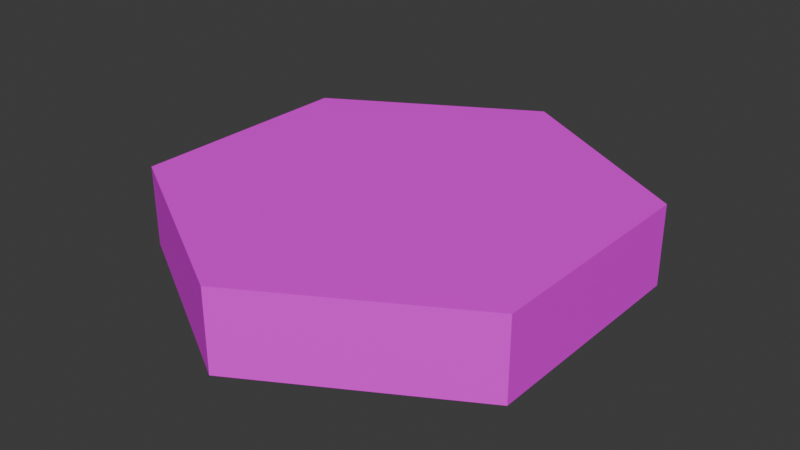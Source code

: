 # Source: models.blend  (saved by Blender 5.0.119; exported with 4.5.12 LTS)
import bpy
from mathutils import Matrix  # noqa: F401  (used for matrix-valued properties, if any)

bpy.ops.wm.read_factory_settings(use_empty=True)
scene = bpy.context.scene
scene.name = 'Scene'

# ---- collections
col_collection = bpy.data.collections.new('Collection'); scene.collection.children.link(col_collection)

# ---- images (referenced by path relative to the original .blend; pixels are not part of the script)
import os
ASSET_DIR = os.environ.get("B2B_ASSET_DIR", "")  # directory of the original .blend (textures are referenced by path, not embedded)
HERE = os.path.dirname(os.path.abspath(__file__))  # packed textures are extracted next to this script under _unpacked/

def load_image(name, relpath, width, height, colorspace="sRGB"):
    """Load a texture the original file referenced (path relative to the .blend, or extracted next to this script)."""
    p = next((c for c in (os.path.join(HERE, relpath), os.path.join(ASSET_DIR, relpath)) if relpath and os.path.exists(c)), "")
    if p:
        img = bpy.data.images.load(p, check_existing=True)
        img.name = name
    else:  # same state as the original file: an image datablock whose file is absent (Cycles renders it pink)
        img = bpy.data.images.new(name, width, height)
        img.source = "FILE"
        img.filepath = "//" + (relpath or name)
    img.colorspace_settings.name = colorspace
    return img
img_colormap_png = load_image('colormap.png', 'colormap.png', 1024, 1024, 'sRGB')

# ---- materials (node trees are filled in below, after node groups)
mat_colormap = bpy.data.materials.new('colormap')
mat_colormap.diffuse_color = (1.0, 1.0, 1.0, 1.0)
mat_colormap.roughness = 0.5528

# ---- material node trees
mat_colormap.use_nodes = True; mat_colormap.node_tree.nodes.clear()
_N = mat_colormap.node_tree.nodes; _L = mat_colormap.node_tree.links
n0 = _N.new('ShaderNodeBsdfPrincipled'); n0.name = 'Principled BSDF'; n0.location = (-200, 100)
n0.inputs[2].default_value = 0.5528
n0.inputs[27].default_value = (0.0, 0.0, 0.0, 1.0)
n0.inputs[28].default_value = 1.0
n1 = _N.new('ShaderNodeOutputMaterial'); n1.name = 'Material Output'; n1.location = (200, 100)
n2 = _N.new('ShaderNodeNormalMap'); n2.name = 'Normal Map'; n2.location = (-600, -600)
n2.label = 'Normal/Map'
n2.inputs[0].default_value = 0.0
n3 = _N.new('ShaderNodeTexImage'); n3.name = 'Image Texture'; n3.location = (-600, 300)
n3.image = img_colormap_png
_L.new(n0.outputs[0], n1.inputs[0])
_L.new(n2.outputs[0], n0.inputs[5])
_L.new(n3.outputs[0], n0.inputs[0])
n1.is_active_output = True

# ---- world
world_world = bpy.data.worlds.new('World'); scene.world = world_world
world_world.use_nodes = True; world_world.node_tree.nodes.clear()
_N = world_world.node_tree.nodes; _L = world_world.node_tree.links
n0 = _N.new('ShaderNodeOutputWorld'); n0.name = 'World Output'; n0.location = (200, 100)
n1 = _N.new('ShaderNodeBackground'); n1.name = 'Background'; n1.location = (-200, 100)
n1.inputs[0].default_value = (0.05088, 0.05088, 0.05088, 1.0)
_L.new(n1.outputs[0], n0.inputs[0])
n0.is_active_output = True
world_world.color = (0.05088, 0.05088, 0.05088)
world_world.sun_shadow_jitter_overblur = 0.0

# ---- meshes
me_scene = bpy.data.meshes.new('Scene')
me_scene.from_pydata([(0.5, -3.8e-07, 0.2887), (0.5, -3.8e-07, -0.2887), (-6.156e-13, -3.8e-07, 0.5773), (-8.704e-13, -3.8e-07, -0.5774), (-0.5, -3.8e-07, 0.2887), (-0.5, -3.8e-07, -0.2887), (0.5, 0.1, 0.2887), (-6.156e-13, 0.1, 0.5773), (-8.704e-13, 0.1, -0.5774), (0.5, 0.1, -0.2887), (-0.5, 0.1, -0.2887), (-0.5, 0.1, 0.2887), (-0.5, 0.2, -0.2887), (-0.5, 0.2, 0.2887), (0.5, 0.2, 0.2887), (-6.234e-13, 0.2, 0.5773), (0.5, 0.2, -0.2887), (-8.783e-13, 0.2, -0.5774), (-6.234e-13, 0.1, 0.5773), (-8.783e-13, 0.1, -0.5774)], [], [(0, 2, 1), (3, 1, 2), (4, 3, 2), (5, 3, 4), (0, 6, 2), (7, 2, 6), (3, 8, 1), (9, 1, 8), (5, 10, 3), (8, 3, 10), (5, 4, 10), (11, 10, 4), (9, 6, 1), (0, 1, 6), (2, 7, 4), (11, 4, 7), (10, 11, 12), (13, 12, 11), (14, 16, 15), (17, 15, 16), (13, 15, 17), (12, 13, 17), (18, 15, 11), (13, 11, 15), (6, 14, 18), (15, 18, 14), (19, 17, 9), (16, 9, 17), (16, 14, 9), (6, 9, 14), (10, 12, 19), (17, 19, 12)])
me_scene.polygons.foreach_set('use_smooth', [True] * 32)
_k = set([(0, 1), (0, 2), (0, 6), (1, 3), (1, 9), (2, 4), (2, 7), (3, 5), (3, 8), (4, 5), (4, 11), (5, 10), (6, 14), (9, 16), (10, 12), (11, 13), (12, 13), (12, 17), (13, 15), (14, 15), (14, 16), (15, 18), (16, 17), (17, 19)])
me_scene.attributes.new('sharp_edge', 'BOOLEAN', 'EDGE').data.foreach_set('value', [ (min(e.vertices), max(e.vertices)) in _k for e in me_scene.edges])
_uv = me_scene.uv_layers.new(name='UVSet0')
_uv.uv.foreach_set('vector', [0.9062, 0.125, 0.9062, 0.125, 0.9062, 0.125, 0.9062, 0.125, 0.9062, 0.125, 0.9062, 0.125, 0.9062, 0.125, 0.9062, 0.125, 0.9062, 0.125, 0.9062, 0.125, 0.9062, 0.125, 0.9062, 0.125, 0.9062, 0.125, 0.9062, 0.125, 0.9062, 0.125, 0.9062, 0.125, 0.9062, 0.125, 0.9062, 0.125, 0.9062, 0.125, 0.9062, 0.125, 0.9062, 0.125, 0.9062, 0.125, 0.9062, 0.125, 0.9062, 0.125, 0.9062, 0.125, 0.9062, 0.125, 0.9062, 0.125, 0.9062, 0.125, 0.9062, 0.125, 0.9062, 0.125, 0.9062, 0.125, 0.9062, 0.125, 0.9062, 0.125, 0.9062, 0.125, 0.9062, 0.125, 0.9062, 0.125, 0.9062, 0.125, 0.9062, 0.125, 0.9062, 0.125, 0.9062, 0.125, 0.9062, 0.125, 0.9062, 0.125, 0.9062, 0.125, 0.9062, 0.125, 0.9062, 0.125, 0.9062, 0.125, 0.9062, 0.125, 0.9062, 0.125, 0.3438, 0.075, 0.3438, 0.075, 0.3438, 0.175, 0.3438, 0.175, 0.3438, 0.175, 0.3438, 0.075, 0.3438, 0.175, 0.3438, 0.175, 0.3438, 0.175, 0.3438, 0.175, 0.3438, 0.175, 0.3438, 0.175, 0.3438, 0.175, 0.3438, 0.175, 0.3438, 0.175, 0.3438, 0.175, 0.3438, 0.175, 0.3438, 0.175, 0.3438, 0.075, 0.3438, 0.175, 0.3438, 0.075, 0.3438, 0.175, 0.3438, 0.075, 0.3438, 0.175, 0.3438, 0.075, 0.3438, 0.175, 0.3438, 0.075, 0.3438, 0.175, 0.3438, 0.075, 0.3438, 0.175, 0.3438, 0.075, 0.3438, 0.175, 0.3438, 0.075, 0.3438, 0.175, 0.3438, 0.075, 0.3438, 0.175, 0.3438, 0.175, 0.3438, 0.175, 0.3438, 0.075, 0.3438, 0.075, 0.3438, 0.075, 0.3438, 0.175, 0.3438, 0.075, 0.3438, 0.175, 0.3438, 0.075, 0.3438, 0.175, 0.3438, 0.075, 0.3438, 0.175])
me_scene.materials.append(mat_colormap)
me_scene.update()
me_scene.normals_split_custom_set([tuple(v) for v in zip(*[iter([0.0, -1.0, 0.0, 0.0, -1.0, 1.677e-19, 0.0, -1.0, 0.0, 0.0, -1.0, 8.386e-20, 0.0, -1.0, 0.0, 0.0, -1.0, 1.677e-19, 0.0, -1.0, 2.516e-19, 0.0, -1.0, 8.386e-20, 0.0, -1.0, 1.677e-19, 0.0, -1.0, 0.0, 0.0, -1.0, 8.386e-20, 0.0, -1.0, 2.516e-19, 0.5, 0.0, 0.866, 0.5, 0.0, 0.866, 0.5, 0.0, 0.866, 0.5, 0.0, 0.866, 0.5, 0.0, 0.866, 0.5, 0.0, 0.866, 0.5, 0.0, -0.866, 0.5, 0.0, -0.866, 0.5, 0.0, -0.866, 0.5, 0.0, -0.866, 0.5, 0.0, -0.866, 0.5, 0.0, -0.866, -0.5, 0.0, -0.866, -0.5, 0.0, -0.866, -0.5, 0.0, -0.866, -0.5, 0.0, -0.866, -0.5, 0.0, -0.866, -0.5, 0.0, -0.866, -1.0, 0.0, 0.0, -1.0, 0.0, 0.0, -1.0, 0.0, 0.0, -1.0, 0.0, 0.0, -1.0, 0.0, 0.0, -1.0, 0.0, 0.0, 1.0, 0.0, 0.0, 1.0, 0.0, 0.0, 1.0, 0.0, 0.0, 1.0, 0.0, 0.0, 1.0, 0.0, 0.0, 1.0, 0.0, 0.0, -0.5, 0.0, 0.866, -0.5, 0.0, 0.866, -0.5, 0.0, 0.866, -0.5, 0.0, 0.866, -0.5, 0.0, 0.866, -0.5, 0.0, 0.866, -1.0, 0.0, 0.0, -1.0, 0.0, 0.0, -1.0, 0.0, 0.0, -1.0, 0.0, 0.0, -1.0, 0.0, 0.0, -1.0, 0.0, 0.0, 0.0, 1.0, 0.0, 0.0, 1.0, 0.0, 0.0, 1.0, 8.828e-14, 0.0, 1.0, 4.414e-14, 0.0, 1.0, 8.828e-14, 0.0, 1.0, 0.0, 0.0, 1.0, 1.324e-13, 0.0, 1.0, 8.828e-14, 0.0, 1.0, 4.414e-14, 0.0, 1.0, 0.0, 0.0, 1.0, 1.324e-13, 0.0, 1.0, 4.414e-14, -0.5, 0.0, 0.866, -0.5, 0.0, 0.866, -0.5, 0.0, 0.866, -0.5, 0.0, 0.866, -0.5, 0.0, 0.866, -0.5, 0.0, 0.866, 0.5, 0.0, 0.866, 0.5, 0.0, 0.866, 0.5, 0.0, 0.866, 0.5, 0.0, 0.866, 0.5, 0.0, 0.866, 0.5, 0.0, 0.866, 0.5, 0.0, -0.866, 0.5, 0.0, -0.866, 0.5, 0.0, -0.866, 0.5, 0.0, -0.866, 0.5, 0.0, -0.866, 0.5, 0.0, -0.866, 1.0, 0.0, 0.0, 1.0, 0.0, 0.0, 1.0, 0.0, 0.0, 1.0, 0.0, 0.0, 1.0, 0.0, 0.0, 1.0, 0.0, 0.0, -0.5, 0.0, -0.866, -0.5, 0.0, -0.866, -0.5, 0.0, -0.866, -0.5, 0.0, -0.866, -0.5, 0.0, -0.866, -0.5, 0.0, -0.866])] * 3)])

# ---- objects
ob_grass = bpy.data.objects.new('grass', me_scene)

# ---- transforms, parenting, visibility, modifiers, constraints
ob_grass.location = (0.0, 0.0, 0.0)
ob_grass.rotation_euler = (1.571, -0.0, 0.0)
ob_grass.color = (0.8, 0.8, 0.8, 1.0)
_m = ob_grass.modifiers.new('Bevel — ND EBA', 'BEVEL')
_m.width = 0.02
_m.width_pct = 0.02
_m.limit_method = 'WEIGHT'
_m.edge_weight = 'ND.EdgeWeight'
_m.use_clamp_overlap = False
_m.offset_type = 'WIDTH'
_m.loop_slide = False
_m.face_strength_mode = 'FSTR_AFFECTED'
_m.miter_outer = 'MITER_ARC'
_m = ob_grass.modifiers.new('Weld — ND EBA', 'WELD')
_m.merge_threshold = 1e-05

# ---- collection membership
col_collection.objects.link(ob_grass)

# ---- scene / render settings (as saved in the file)
scene.frame_start = 1; scene.frame_end = 250; scene.frame_set(1)
scene.render.engine = 'BLENDER_EEVEE_NEXT'
scene.render.fps = 25
scene.render.bake_bias = 0.0
scene.render.bake_samples = 0
scene.cycles.sampling_pattern = 'TABULATED_SOBOL'
scene.eevee.use_volume_custom_range = False
bpy.context.view_layer.update()

# ---- added for rendering (the .blend has no active camera and no usable light): camera, sun
cam_auto = bpy.data.cameras.new('AutoCamera')
cam_auto.lens = 50.0
cam_auto.sensor_width = 36.0
cam_auto.clip_end = 1000.0
ob_auto_camera = bpy.data.objects.new('AutoCamera', cam_auto)
scene.collection.objects.link(ob_auto_camera)
ob_auto_camera.location = (1.42537, -1.71044, 1.24029)
ob_auto_camera.rotation_euler = (1.09748, -7.21219e-08, 0.694738)
scene.camera = ob_auto_camera
light_auto_sun = bpy.data.lights.new('AutoSun', 'SUN')
light_auto_sun.energy = 3.0
light_auto_sun.angle = 0.0523599
ob_auto_sun = bpy.data.objects.new('AutoSun', light_auto_sun)
scene.collection.objects.link(ob_auto_sun)
ob_auto_sun.rotation_euler = (0.872665, 0.174533, 0.523599)
bpy.context.view_layer.update()
